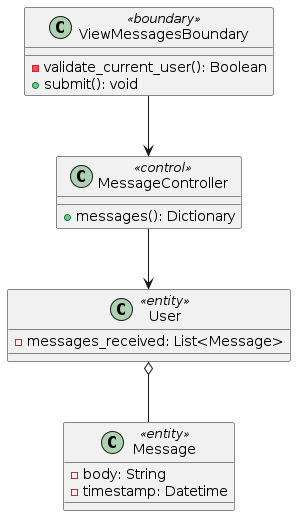

The diagram above was rendered by PlantUML. Its source (embedded in the PNG):
@startuml

class ViewMessagesBoundary <<boundary>> {

    - validate_current_user(): Boolean
    + submit(): void
}

class MessageController <<control>> {

    + messages(): Dictionary
}

class User <<entity>> {
    - messages_received: List<Message>
}

class Message <<entity>> {
    - body: String
    - timestamp: Datetime
}

ViewMessagesBoundary --> MessageController
MessageController --> User
User o-- Message

@enduml